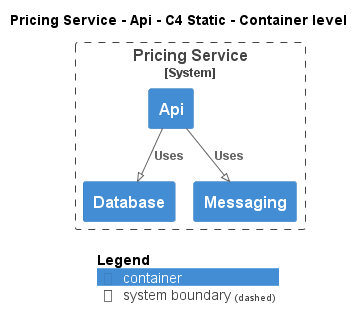

The diagram above was rendered by PlantUML. Its source (embedded in the PNG):
@startuml
!pragma layout smetana
!include ..\..\..\..\.c4s\C4_Container.puml

AddElementTag("state:new", $bgColor=green, $fontColor=#ffffff, $borderColor=green, $shadowing="False")
AddElementTag("state:changed", $bgColor=orange, $fontColor=#ffffff, $borderColor=orange, $shadowing="False")
AddElementTag("state:removed", $bgColor=red, $fontColor=#ffffff, $borderColor=red, $shadowing="False")

AddRelTag("state:new", $textColor=green, $lineColor=green)
AddRelTag("state:changed", $textColor=orange, $lineColor=orange)
AddRelTag("state:removed", $textColor=red, $lineColor=red)

SHOW_PERSON_PORTRAIT()
LAYOUT_TOP_DOWN()

skinparam linetype polyline

title Pricing Service - Api - C4 Static - Container level


System_Boundary(ECommercePlatform.SoftwareSystems.PricingService, "Pricing Service") {
    Container(ECommercePlatform.SoftwareSystems.PricingService.Containers.Api, "Api", "", "")
    Container(ECommercePlatform.SoftwareSystems.PricingService.Containers.Database, "Database", "", "")
    Container(ECommercePlatform.SoftwareSystems.PricingService.Containers.Messaging, "Messaging", "", "")
}

Rel(ECommercePlatform.SoftwareSystems.PricingService.Containers.Api, ECommercePlatform.SoftwareSystems.PricingService.Containers.Database, "Uses")
Rel(ECommercePlatform.SoftwareSystems.PricingService.Containers.Api, ECommercePlatform.SoftwareSystems.PricingService.Containers.Messaging, "Uses")


SHOW_LEGEND()
@enduml